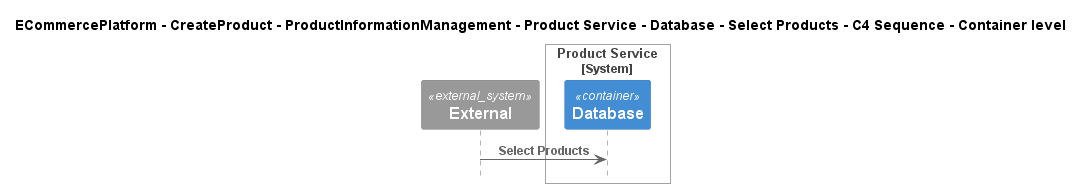

The diagram above was rendered by PlantUML. Its source (embedded in the PNG):
@startuml
!include ..\..\..\..\..\..\..\..\..\.c4s\C4_Sequence.puml

title ECommercePlatform - CreateProduct - ProductInformationManagement - Product Service - Database - Select Products - C4 Sequence - Container level

System_Ext(C4InterFlow.SoftwareSystems.ExternalSystem, "External", "")

System_Boundary(ECommercePlatform.CreateProduct.ProductInformationManagement.SoftwareSystems.ProductService, "Product Service")
    Container(ECommercePlatform.CreateProduct.ProductInformationManagement.SoftwareSystems.ProductService.Containers.Database, "Database", "", "")
Boundary_End()

Rel(C4InterFlow.SoftwareSystems.ExternalSystem, ECommercePlatform.CreateProduct.ProductInformationManagement.SoftwareSystems.ProductService.Containers.Database, "Select Products")


@enduml